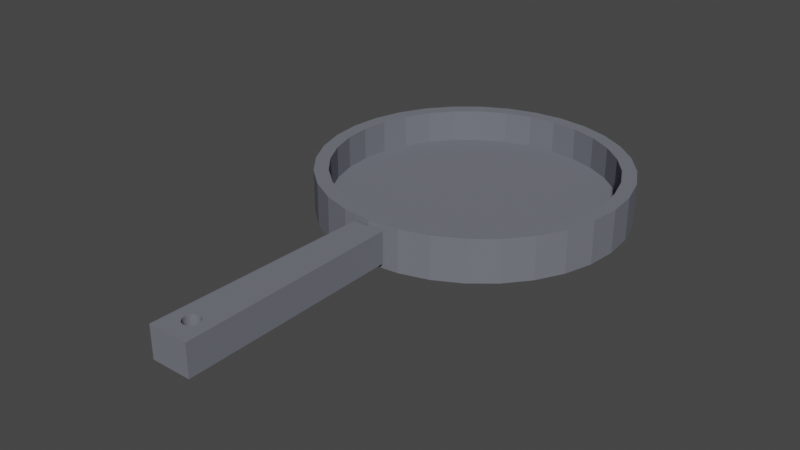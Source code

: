 # Source: frying_pan.blend  (saved by Blender 2.81.16; exported with 4.5.12 LTS)
import bpy
from mathutils import Matrix  # noqa: F401  (used for matrix-valued properties, if any)

bpy.ops.wm.read_factory_settings(use_empty=True)
scene = bpy.context.scene
scene.name = 'Scene'

# ---- collections
col_collection = bpy.data.collections.new('Collection'); scene.collection.children.link(col_collection)

# ---- materials (node trees are filled in below, after node groups)
mat_material_002 = bpy.data.materials.new('Material.002')
mat_material_002.use_transparent_shadow = False
mat_material_002.diffuse_color = (0.1672, 0.1736, 0.2039, 1.0)
mat_material_002.roughness = 0.1203
mat_material_002.specular_intensity = 0.4237
mat_material_002.metallic = 0.7881

# ---- material node trees

# ---- world
world_world = bpy.data.worlds.new('World'); scene.world = world_world
world_world.use_nodes = True; world_world.node_tree.nodes.clear()
_N = world_world.node_tree.nodes; _L = world_world.node_tree.links
n0 = _N.new('ShaderNodeOutputWorld'); n0.name = 'World Output'; n0.location = (300, 300)
n1 = _N.new('ShaderNodeBackground'); n1.name = 'Background'; n1.location = (10, 300)
n1.inputs[0].default_value = (0.05088, 0.05088, 0.05088, 1.0)
_L.new(n1.outputs[0], n0.inputs[0])
n0.is_active_output = True
world_world.color = (0.05088, 0.05088, 0.05088)
world_world.use_sun_shadow = False
world_world.sun_shadow_jitter_overblur = 0.0

# ---- meshes
me_cylinder = bpy.data.meshes.new('Cylinder')
me_cylinder.from_pydata([(-0.2382, -4.464, 0.06697), (-0.2382, -4.464, 0.4433), (-0.1882, -1.834, 0.06697), (-0.1882, -1.834, 0.4433), (0.2382, -4.464, 0.06697), (0.2382, -4.464, 0.4433), (0.1882, -1.834, 0.06697), (0.1882, -1.834, 0.4433), (0.0, 1.653, 0.1211), (0.3226, 1.622, 0.1211), (0.6328, 1.528, 0.1211), (0.9186, 1.375, 0.1211), (1.169, 1.169, 0.1211), (1.375, 0.9186, 0.1211), (1.528, 0.6328, 0.1211), (1.622, 0.3226, 0.1211), (1.653, 1.248e-07, 0.1211), (1.622, -0.3226, 0.1211), (1.528, -0.6328, 0.1211), (1.375, -0.9186, 0.1211), (1.169, -1.169, 0.1211), (0.9186, -1.375, 0.1211), (0.6328, -1.528, 0.1211), (0.3226, -1.622, 0.1211), (-5.388e-07, -1.653, 0.1211), (-0.3226, -1.622, 0.1211), (-0.6328, -1.528, 0.1211), (-0.9186, -1.375, 0.1211), (-1.169, -1.169, 0.1211), (-1.375, -0.9186, 0.1211), (-1.528, -0.6328, 0.1211), (-1.622, -0.3226, 0.1211), (-1.653, 1.597e-06, 0.1211), (-1.622, 0.3226, 0.1211), (-1.528, 0.6328, 0.1211), (-1.375, 0.9186, 0.1211), (-1.169, 1.169, 0.1211), (-0.9186, 1.375, 0.1211), (-0.6328, 1.528, 0.1211), (-0.3226, 1.622, 0.1211), (0.0, 1.823, -2.98e-07), (0.0, 1.823, 0.5102), (0.3557, 1.788, -2.98e-07), (0.3557, 1.788, 0.5102), (0.6978, 1.685, -2.98e-07), (0.6978, 1.685, 0.5102), (1.013, 1.516, -2.98e-07), (1.013, 1.516, 0.5102), (1.289, 1.289, -2.98e-07), (1.289, 1.289, 0.5102), (1.516, 1.013, -2.98e-07), (1.516, 1.013, 0.5102), (1.685, 0.6978, -2.98e-07), (1.685, 0.6978, 0.5102), (1.788, 0.3557, -2.98e-07), (1.788, 0.3557, 0.5102), (1.823, 1.377e-07, -2.98e-07), (1.823, 1.377e-07, 0.5102), (1.788, -0.3557, -2.98e-07), (1.788, -0.3557, 0.5102), (1.685, -0.6978, -2.98e-07), (1.685, -0.6978, 0.5102), (1.516, -1.013, -2.98e-07), (1.516, -1.013, 0.5102), (1.289, -1.289, 0.0), (1.289, -1.289, 0.5102), (1.013, -1.516, -2.98e-07), (1.013, -1.516, 0.5102), (0.6978, -1.685, -2.98e-07), (0.6978, -1.685, 0.5102), (0.3557, -1.788, -2.98e-07), (0.3557, -1.788, 0.5102), (-5.941e-07, -1.823, -2.98e-07), (-5.941e-07, -1.823, 0.5102), (-0.3557, -1.788, -2.98e-07), (-0.3557, -1.788, 0.5102), (-0.6978, -1.685, -2.98e-07), (-0.6978, -1.685, 0.5102), (-1.013, -1.516, -2.98e-07), (-1.013, -1.516, 0.5102), (-1.289, -1.289, -2.98e-07), (-1.289, -1.289, 0.5102), (-1.516, -1.013, -2.98e-07), (-1.516, -1.013, 0.5102), (-1.685, -0.6978, -2.98e-07), (-1.685, -0.6978, 0.5102), (-1.788, -0.3557, -2.98e-07), (-1.788, -0.3557, 0.5102), (-1.823, 1.761e-06, -2.98e-07), (-1.823, 1.761e-06, 0.5102), (-1.788, 0.3557, -2.98e-07), (-1.788, 0.3557, 0.5102), (-1.685, 0.6978, -2.98e-07), (-1.685, 0.6978, 0.5102), (-1.516, 1.013, -2.98e-07), (-1.516, 1.013, 0.5102), (-1.289, 1.289, -2.98e-07), (-1.289, 1.289, 0.5102), (-1.013, 1.516, -2.98e-07), (-1.013, 1.516, 0.5102), (-0.6978, 1.685, -2.98e-07), (-0.6978, 1.685, 0.5102), (-0.3557, 1.788, -2.98e-07), (-0.3557, 1.788, 0.5102), (1.375, -0.9186, 0.5102), (0.0, 1.653, 0.5102), (-0.3226, 1.622, 0.5102), (-0.6328, 1.528, 0.5102), (-1.528, -0.6328, 0.5102), (-1.375, -0.9186, 0.5102), (-1.622, -0.3226, 0.5102), (-1.169, -1.169, 0.5102), (-0.3226, -1.622, 0.5102), (-5.388e-07, -1.653, 0.5102), (-0.6328, -1.528, 0.5102), (1.622, 0.3226, 0.5102), (0.9186, 1.375, 0.5102), (1.653, 1.248e-07, 0.5102), (1.528, 0.6328, 0.5102), (0.3226, -1.622, 0.5102), (-1.169, 1.169, 0.5102), (-0.9186, 1.375, 0.5102), (-1.375, 0.9186, 0.5102), (1.622, -0.3226, 0.5102), (0.9186, -1.375, 0.5102), (1.169, -1.169, 0.5102), (1.528, -0.6328, 0.5102), (-1.653, 1.597e-06, 0.5102), (-0.9186, -1.375, 0.5102), (-1.622, 0.3226, 0.5102), (1.169, 1.169, 0.5102), (0.6328, -1.528, 0.5102), (1.375, 0.9186, 0.5102), (-1.528, 0.6328, 0.5102), (0.6328, 1.528, 0.5102), (0.3226, 1.622, 0.5102), (0.0789, -4.24, 0.4433), (0.0789, -4.24, 0.06697), (0.0, -4.092, 0.4433), (0.0, -4.092, 0.06697), (-0.01851, -4.094, 0.4433), (-0.01851, -4.094, 0.06697), (-0.03631, -4.099, 0.4433), (-0.03631, -4.099, 0.06697), (-0.08767, -4.223, 0.4433), (-0.08767, -4.223, 0.06697), (-0.0789, -4.24, 0.4433), (-0.0789, -4.24, 0.06697), (-0.09307, -4.205, 0.4433), (-0.09307, -4.205, 0.06697), (-0.0671, -4.254, 0.4433), (-0.0671, -4.254, 0.06697), (-0.01851, -4.28, 0.4433), (-0.01851, -4.28, 0.06697), (-3.092e-08, -4.282, 0.4433), (-3.092e-08, -4.282, 0.06697), (-0.03631, -4.275, 0.4433), (-0.03631, -4.275, 0.06697), (0.09307, -4.168, 0.4433), (0.09307, -4.168, 0.06697), (0.05272, -4.108, 0.4433), (0.05272, -4.108, 0.06697), (0.09489, -4.187, 0.4433), (0.09489, -4.187, 0.06697), (0.08767, -4.151, 0.4433), (0.08767, -4.151, 0.06697), (0.01851, -4.28, 0.4433), (0.01851, -4.28, 0.06697), (-0.0671, -4.12, 0.4433), (-0.0671, -4.12, 0.06697), (-0.05272, -4.108, 0.4433), (-0.05272, -4.108, 0.06697), (-0.0789, -4.134, 0.4433), (-0.0789, -4.134, 0.06697), (0.09307, -4.205, 0.4433), (0.09307, -4.205, 0.06697), (0.05272, -4.266, 0.4433), (0.05272, -4.266, 0.06697), (0.0671, -4.254, 0.4433), (0.0671, -4.254, 0.06697), (0.08767, -4.223, 0.4433), (0.08767, -4.223, 0.06697), (-0.09489, -4.187, 0.4433), (-0.09489, -4.187, 0.06697), (-0.05272, -4.266, 0.4433), (-0.05272, -4.266, 0.06697), (-0.09307, -4.168, 0.4433), (-0.09307, -4.168, 0.06697), (0.0671, -4.12, 0.4433), (0.0671, -4.12, 0.06697), (0.03631, -4.275, 0.4433), (0.03631, -4.275, 0.06697), (0.0789, -4.134, 0.4433), (0.0789, -4.134, 0.06697), (-0.08767, -4.151, 0.4433), (-0.08767, -4.151, 0.06697), (0.03631, -4.099, 0.4433), (0.03631, -4.099, 0.06697), (0.01851, -4.094, 0.4433), (0.01851, -4.094, 0.06697)], [], [(0, 1, 3, 2), (2, 3, 7, 6), (6, 7, 5, 4), (4, 5, 1, 0), (2, 6, 4, 163, 159, 165, 193, 189, 161, 197, 199, 139, 141, 143, 171, 169, 173, 195, 187, 183, 0), (7, 3, 1, 182, 186, 194, 172, 168, 170, 142, 140, 138, 198, 196, 160, 188, 192, 164, 158, 162, 5), (8, 9, 135, 105), (9, 10, 134, 135), (10, 11, 116, 134), (11, 12, 130, 116), (12, 13, 132, 130), (13, 14, 118, 132), (14, 15, 115, 118), (15, 16, 117, 115), (16, 17, 123, 117), (17, 18, 126, 123), (18, 19, 104, 126), (19, 20, 125, 104), (20, 21, 124, 125), (21, 22, 131, 124), (22, 23, 119, 131), (23, 24, 113, 119), (24, 25, 112, 113), (25, 26, 114, 112), (26, 27, 128, 114), (27, 28, 111, 128), (28, 29, 109, 111), (29, 30, 108, 109), (30, 31, 110, 108), (31, 32, 127, 110), (32, 33, 129, 127), (33, 34, 133, 129), (34, 35, 122, 133), (35, 36, 120, 122), (36, 37, 121, 120), (37, 38, 107, 121), (38, 39, 106, 107), (39, 8, 105, 106), (8, 39, 38, 37, 36, 35, 34, 33, 32, 31, 30, 29, 28, 27, 26, 25, 24, 23, 22, 21, 20, 19, 18, 17, 16, 15, 14, 13, 12, 11, 10, 9), (40, 41, 43, 42), (42, 43, 45, 44), (44, 45, 47, 46), (46, 47, 49, 48), (48, 49, 51, 50), (50, 51, 53, 52), (52, 53, 55, 54), (54, 55, 57, 56), (56, 57, 59, 58), (58, 59, 61, 60), (60, 61, 63, 62), (62, 63, 65, 64), (64, 65, 67, 66), (66, 67, 69, 68), (68, 69, 71, 70), (70, 71, 73, 72), (72, 73, 75, 74), (74, 75, 77, 76), (76, 77, 79, 78), (78, 79, 81, 80), (80, 81, 83, 82), (82, 83, 85, 84), (84, 85, 87, 86), (86, 87, 89, 88), (88, 89, 91, 90), (90, 91, 93, 92), (92, 93, 95, 94), (94, 95, 97, 96), (96, 97, 99, 98), (98, 99, 101, 100), (43, 41, 103, 101, 99, 97, 95, 93, 91, 89, 127, 129, 133, 122, 120, 121, 107, 106, 105, 135, 134, 116, 130, 132, 118, 115, 117, 57, 55, 53, 51, 49, 47, 45), (100, 101, 103, 102), (102, 103, 41, 40), (40, 42, 44, 46, 48, 50, 52, 54, 56, 58, 60, 62, 64, 66, 68, 70, 72, 74, 76, 78, 80, 82, 84, 86, 88, 90, 92, 94, 96, 98, 100, 102), (57, 117, 123, 126, 104, 125, 124, 131, 119, 113, 112, 114, 128, 111, 109, 108, 110, 127, 89, 87, 85, 83, 81, 79, 77, 75, 73, 71, 69, 67, 65, 63, 61, 59), (175, 174, 162, 163), (179, 178, 136, 137), (137, 136, 180, 181), (187, 186, 182, 183), (159, 158, 164, 165), (163, 162, 158, 159), (193, 192, 188, 189), (139, 138, 140, 141), (153, 152, 154, 155), (173, 172, 194, 195), (155, 154, 166, 167), (141, 140, 142, 143), (189, 188, 160, 161), (185, 184, 156, 157), (161, 160, 196, 197), (177, 176, 178, 179), (171, 170, 168, 169), (195, 194, 186, 187), (0, 183, 149, 145, 147, 151, 185, 157, 153, 155, 167, 191, 177, 179, 137, 181, 175, 163, 4), (191, 190, 176, 177), (151, 150, 184, 185), (145, 144, 146, 147), (199, 198, 138, 139), (165, 164, 192, 193), (183, 182, 148, 149), (181, 180, 174, 175), (157, 156, 152, 153), (143, 142, 170, 171), (197, 196, 198, 199), (167, 166, 190, 191), (149, 148, 144, 145), (169, 168, 172, 173), (5, 162, 174, 180, 136, 178, 176, 190, 166, 154, 152, 156, 184, 150, 146, 144, 148, 182, 1), (147, 146, 150, 151)])
_uv = me_cylinder.uv_layers.new(name='UVMap')
_uv.uv.foreach_set('vector', [0.375, 0.0, 0.625, 0.0, 0.625, 0.25, 0.375, 0.25, 0.375, 0.25, 0.625, 0.25, 0.625, 0.5, 0.375, 0.5, 0.375, 0.5, 0.625, 0.5, 0.625, 0.75, 0.375, 0.75, 0.375, 0.75, 0.625, 0.75, 0.625, 1.0, 0.375, 1.0, 0.125, 0.5, 0.375, 0.5, 0.375, 0.75, 0.3007, 0.7237, 0.2998, 0.7219, 0.297, 0.7202, 0.2924, 0.7187, 0.2861, 0.7173, 0.2784, 0.7162, 0.2696, 0.7153, 0.26, 0.7148, 0.25, 0.7147, 0.24, 0.7148, 0.2304, 0.7153, 0.2216, 0.7162, 0.2139, 0.7173, 0.2076, 0.7187, 0.203, 0.7202, 0.2002, 0.7219, 0.1993, 0.7237, 0.125, 0.75, 0.625, 0.5, 0.875, 0.5, 0.875, 0.75, 0.8007, 0.7237, 0.7998, 0.7219, 0.797, 0.7202, 0.7924, 0.7187, 0.7861, 0.7173, 0.7784, 0.7162, 0.7696, 0.7153, 0.76, 0.7148, 0.75, 0.7147, 0.74, 0.7148, 0.7304, 0.7153, 0.7216, 0.7162, 0.7139, 0.7173, 0.7076, 0.7187, 0.703, 0.7202, 0.7002, 0.7219, 0.6993, 0.7237, 0.625, 0.75, 1.0, 0.5, 0.9688, 0.5, 0.9688, 0.5588, 1.0, 0.5588, 0.9688, 0.5, 0.9375, 0.5, 0.9375, 0.5588, 0.9688, 0.5588, 0.9375, 0.5, 0.9062, 0.5, 0.9062, 0.5588, 0.9375, 0.5588, 0.9062, 0.5, 0.875, 0.5, 0.875, 0.5588, 0.9062, 0.5588, 0.875, 0.5, 0.8438, 0.5, 0.8438, 0.5588, 0.875, 0.5588, 0.8438, 0.5, 0.8125, 0.5, 0.8125, 0.5588, 0.8438, 0.5588, 0.8125, 0.5, 0.7812, 0.5, 0.7812, 0.5588, 0.8125, 0.5588, 0.7812, 0.5, 0.75, 0.5, 0.75, 0.5588, 0.7812, 0.5588, 0.75, 0.5, 0.7188, 0.5, 0.7188, 0.5588, 0.75, 0.5588, 0.7188, 0.5, 0.6875, 0.5, 0.6875, 0.5588, 0.7188, 0.5588, 0.6875, 0.5, 0.6562, 0.5, 0.6562, 0.5588, 0.6875, 0.5588, 0.6562, 0.5, 0.625, 0.5, 0.625, 0.5588, 0.6562, 0.5588, 0.625, 0.5, 0.5938, 0.5, 0.5938, 0.5588, 0.625, 0.5588, 0.5938, 0.5, 0.5625, 0.5, 0.5625, 0.5588, 0.5938, 0.5588, 0.5625, 0.5, 0.5312, 0.5, 0.5312, 0.5588, 0.5625, 0.5588, 0.5312, 0.5, 0.5, 0.5, 0.5, 0.5588, 0.5312, 0.5588, 0.5, 0.5, 0.4688, 0.5, 0.4688, 0.5588, 0.5, 0.5588, 0.4688, 0.5, 0.4375, 0.5, 0.4375, 0.5588, 0.4688, 0.5588, 0.4375, 0.5, 0.4062, 0.5, 0.4062, 0.5588, 0.4375, 0.5588, 0.4062, 0.5, 0.375, 0.5, 0.375, 0.5588, 0.4062, 0.5588, 0.375, 0.5, 0.3438, 0.5, 0.3438, 0.5588, 0.375, 0.5588, 0.3438, 0.5, 0.3125, 0.5, 0.3125, 0.5588, 0.3438, 0.5588, 0.3125, 0.5, 0.2812, 0.5, 0.2812, 0.5588, 0.3125, 0.5588, 0.2812, 0.5, 0.25, 0.5, 0.25, 0.5588, 0.2812, 0.5588, 0.25, 0.5, 0.2188, 0.5, 0.2188, 0.5588, 0.25, 0.5588, 0.2188, 0.5, 0.1875, 0.5, 0.1875, 0.5588, 0.2188, 0.5588, 0.1875, 0.5, 0.1562, 0.5, 0.1562, 0.5588, 0.1875, 0.5588, 0.1562, 0.5, 0.125, 0.5, 0.125, 0.5588, 0.1562, 0.5588, 0.125, 0.5, 0.09375, 0.5, 0.09375, 0.5588, 0.125, 0.5588, 0.09375, 0.5, 0.0625, 0.5, 0.0625, 0.5588, 0.09375, 0.5588, 0.0625, 0.5, 0.03125, 0.5, 0.03125, 0.5588, 0.0625, 0.5588, 0.03125, 0.5, 0.0, 0.5, 0.0, 0.5588, 0.03125, 0.5588, 0.75, 0.49, 0.7032, 0.4854, 0.6582, 0.4717, 0.6167, 0.4496, 0.5803, 0.4197, 0.5504, 0.3833, 0.5283, 0.3418, 0.5146, 0.2968, 0.51, 0.25, 0.5146, 0.2032, 0.5283, 0.1582, 0.5504, 0.1167, 0.5803, 0.08029, 0.6167, 0.05045, 0.6582, 0.02827, 0.7032, 0.01461, 0.75, 0.01, 0.7968, 0.01461, 0.8418, 0.02827, 0.8833, 0.05045, 0.9197, 0.08029, 0.9496, 0.1167, 0.9717, 0.1582, 0.9854, 0.2032, 0.99, 0.25, 0.9854, 0.2968, 0.9717, 0.3418, 0.9496, 0.3833, 0.9197, 0.4197, 0.8833, 0.4496, 0.8418, 0.4717, 0.7968, 0.4854, 1.0, 0.5, 1.0, 1.0, 0.9688, 1.0, 0.9688, 0.5, 0.9688, 0.5, 0.9688, 1.0, 0.9375, 1.0, 0.9375, 0.5, 0.9375, 0.5, 0.9375, 1.0, 0.9062, 1.0, 0.9062, 0.5, 0.9062, 0.5, 0.9062, 1.0, 0.875, 1.0, 0.875, 0.5, 0.875, 0.5, 0.875, 1.0, 0.8438, 1.0, 0.8438, 0.5, 0.8438, 0.5, 0.8438, 1.0, 0.8125, 1.0, 0.8125, 0.5, 0.8125, 0.5, 0.8125, 1.0, 0.7812, 1.0, 0.7812, 0.5, 0.7812, 0.5, 0.7812, 1.0, 0.75, 1.0, 0.75, 0.5, 0.75, 0.5, 0.75, 1.0, 0.7188, 1.0, 0.7188, 0.5, 0.7188, 0.5, 0.7188, 1.0, 0.6875, 1.0, 0.6875, 0.5, 0.6875, 0.5, 0.6875, 1.0, 0.6562, 1.0, 0.6562, 0.5, 0.6562, 0.5, 0.6562, 1.0, 0.625, 1.0, 0.625, 0.5, 0.625, 0.5, 0.625, 1.0, 0.5938, 1.0, 0.5938, 0.5, 0.5938, 0.5, 0.5938, 1.0, 0.5625, 1.0, 0.5625, 0.5, 0.5625, 0.5, 0.5625, 1.0, 0.5312, 1.0, 0.5312, 0.5, 0.5312, 0.5, 0.5312, 1.0, 0.5, 1.0, 0.5, 0.5, 0.5, 0.5, 0.5, 1.0, 0.4688, 1.0, 0.4688, 0.5, 0.4688, 0.5, 0.4688, 1.0, 0.4375, 1.0, 0.4375, 0.5, 0.4375, 0.5, 0.4375, 1.0, 0.4062, 1.0, 0.4062, 0.5, 0.4062, 0.5, 0.4062, 1.0, 0.375, 1.0, 0.375, 0.5, 0.375, 0.5, 0.375, 1.0, 0.3438, 1.0, 0.3438, 0.5, 0.3438, 0.5, 0.3438, 1.0, 0.3125, 1.0, 0.3125, 0.5, 0.3125, 0.5, 0.3125, 1.0, 0.2812, 1.0, 0.2812, 0.5, 0.2812, 0.5, 0.2812, 1.0, 0.25, 1.0, 0.25, 0.5, 0.25, 0.5, 0.25, 1.0, 0.2188, 1.0, 0.2188, 0.5, 0.2188, 0.5, 0.2188, 1.0, 0.1875, 1.0, 0.1875, 0.5, 0.1875, 0.5, 0.1875, 1.0, 0.1562, 1.0, 0.1562, 0.5, 0.1562, 0.5, 0.1562, 1.0, 0.125, 1.0, 0.125, 0.5, 0.125, 0.5, 0.125, 1.0, 0.09375, 1.0, 0.09375, 0.5, 0.09375, 0.5, 0.09375, 1.0, 0.0625, 1.0, 0.0625, 0.5, 0.2968, 0.4854, 0.25, 0.49, 0.2032, 0.4854, 0.1582, 0.4717, 0.1167, 0.4496, 0.08029, 0.4197, 0.05045, 0.3833, 0.02827, 0.3418, 0.01461, 0.2968, 0.01, 0.25, 0.03237, 0.25, 0.03655, 0.2925, 0.04893, 0.3333, 0.06905, 0.3709, 0.09611, 0.4039, 0.1291, 0.431, 0.1667, 0.4511, 0.2075, 0.4635, 0.25, 0.4676, 0.2925, 0.4635, 0.3333, 0.4511, 0.3709, 0.431, 0.4039, 0.4039, 0.431, 0.3709, 0.4511, 0.3333, 0.4635, 0.2925, 0.4676, 0.25, 0.49, 0.25, 0.4854, 0.2968, 0.4717, 0.3418, 0.4496, 0.3833, 0.4197, 0.4197, 0.3833, 0.4496, 0.3418, 0.4717, 0.0625, 0.5, 0.0625, 1.0, 0.03125, 1.0, 0.03125, 0.5, 0.03125, 0.5, 0.03125, 1.0, 0.0, 1.0, 0.0, 0.5, 0.75, 0.49, 0.7968, 0.4854, 0.8418, 0.4717, 0.8833, 0.4496, 0.9197, 0.4197, 0.9496, 0.3833, 0.9717, 0.3418, 0.9854, 0.2968, 0.99, 0.25, 0.9854, 0.2032, 0.9717, 0.1582, 0.9496, 0.1167, 0.9197, 0.08029, 0.8833, 0.05045, 0.8418, 0.02827, 0.7968, 0.01461, 0.75, 0.01, 0.7032, 0.01461, 0.6582, 0.02827, 0.6167, 0.05045, 0.5803, 0.08029, 0.5504, 0.1167, 0.5283, 0.1582, 0.5146, 0.2032, 0.51, 0.25, 0.5146, 0.2968, 0.5283, 0.3418, 0.5504, 0.3833, 0.5803, 0.4197, 0.6167, 0.4496, 0.6582, 0.4717, 0.7032, 0.4854, 0.49, 0.25, 0.4676, 0.25, 0.4635, 0.2075, 0.4511, 0.1667, 0.431, 0.1291, 0.4039, 0.09611, 0.3709, 0.06904, 0.3333, 0.04893, 0.2925, 0.03655, 0.25, 0.03237, 0.2075, 0.03655, 0.1667, 0.04893, 0.1291, 0.06905, 0.09611, 0.09611, 0.06904, 0.1291, 0.04893, 0.1667, 0.03655, 0.2075, 0.03237, 0.25, 0.01, 0.25, 0.01461, 0.2032, 0.02827, 0.1582, 0.05045, 0.1167, 0.08029, 0.08029, 0.1167, 0.05045, 0.1582, 0.02827, 0.2032, 0.01461, 0.25, 0.01, 0.2968, 0.01461, 0.3418, 0.02827, 0.3833, 0.05045, 0.4197, 0.08029, 0.4496, 0.1167, 0.4717, 0.1582, 0.4854, 0.2032, 0.7188, 0.6791, 0.7188, 0.8209, 0.75, 0.8209, 0.75, 0.6791, 0.625, 0.6791, 0.625, 0.8209, 0.6562, 0.8209, 0.6562, 0.6791, 0.6562, 0.6791, 0.6562, 0.8209, 0.6875, 0.8209, 0.6875, 0.6791, 0.2188, 0.6791, 0.2188, 0.8209, 0.25, 0.8209, 0.25, 0.6791, 0.7812, 0.6791, 0.7812, 0.8209, 0.8125, 0.8209, 0.8125, 0.6791, 0.75, 0.6791, 0.75, 0.8209, 0.7812, 0.8209, 0.7812, 0.6791, 0.8438, 0.6791, 0.8438, 0.8209, 0.875, 0.8209, 0.875, 0.6791, 0.0, 0.6791, 0.0, 0.8209, 0.03125, 0.8209, 0.03125, 0.6791, 0.4688, 0.6791, 0.4688, 0.8209, 0.5, 0.8209, 0.5, 0.6791, 0.1562, 0.6791, 0.1562, 0.8209, 0.1875, 0.8209, 0.1875, 0.6791, 0.5, 0.6791, 0.5, 0.8209, 0.5312, 0.8209, 0.5312, 0.6791, 0.03125, 0.6791, 0.03125, 0.8209, 0.0625, 0.8209, 0.0625, 0.6791, 0.875, 0.6791, 0.875, 0.8209, 0.9062, 0.8209, 0.9062, 0.6791, 0.4062, 0.6791, 0.4062, 0.8209, 0.4375, 0.8209, 0.4375, 0.6791, 0.9062, 0.6791, 0.9062, 0.8209, 0.9375, 0.8209, 0.9375, 0.6791, 0.5938, 0.6791, 0.5938, 0.8209, 0.625, 0.8209, 0.625, 0.6791, 0.09375, 0.6791, 0.09375, 0.8209, 0.125, 0.8209, 0.125, 0.6791, 0.1875, 0.6791, 0.1875, 0.8209, 0.2188, 0.8209, 0.2188, 0.6791, 0.125, 0.75, 0.1993, 0.7237, 0.2003, 0.7254, 0.2033, 0.7271, 0.208, 0.7287, 0.2143, 0.7301, 0.222, 0.7312, 0.2307, 0.732, 0.2402, 0.7325, 0.25, 0.7327, 0.2598, 0.7325, 0.2693, 0.732, 0.278, 0.7312, 0.2857, 0.7301, 0.292, 0.7287, 0.2967, 0.7271, 0.2997, 0.7254, 0.3007, 0.7237, 0.375, 0.75, 0.5625, 0.6791, 0.5625, 0.8209, 0.5938, 0.8209, 0.5938, 0.6791, 0.375, 0.6791, 0.375, 0.8209, 0.4062, 0.8209, 0.4062, 0.6791, 0.3125, 0.6791, 0.3125, 0.8209, 0.3438, 0.8209, 0.3438, 0.6791, 0.9688, 0.6791, 0.9688, 0.8209, 1.0, 0.8209, 1.0, 0.6791, 0.8125, 0.6791, 0.8125, 0.8209, 0.8438, 0.8209, 0.8438, 0.6791, 0.25, 0.6791, 0.25, 0.8209, 0.2812, 0.8209, 0.2812, 0.6791, 0.6875, 0.6791, 0.6875, 0.8209, 0.7188, 0.8209, 0.7188, 0.6791, 0.4375, 0.6791, 0.4375, 0.8209, 0.4688, 0.8209, 0.4688, 0.6791, 0.0625, 0.6791, 0.0625, 0.8209, 0.09375, 0.8209, 0.09375, 0.6791, 0.9375, 0.6791, 0.9375, 0.8209, 0.9688, 0.8209, 0.9688, 0.6791, 0.5312, 0.6791, 0.5312, 0.8209, 0.5625, 0.8209, 0.5625, 0.6791, 0.2812, 0.6791, 0.2812, 0.8209, 0.3125, 0.8209, 0.3125, 0.6791, 0.125, 0.6791, 0.125, 0.8209, 0.1562, 0.8209, 0.1562, 0.6791, 0.625, 0.75, 0.6993, 0.7237, 0.7003, 0.7254, 0.7033, 0.7271, 0.708, 0.7287, 0.7143, 0.7301, 0.722, 0.7312, 0.7307, 0.732, 0.7402, 0.7325, 0.75, 0.7327, 0.7598, 0.7325, 0.7693, 0.732, 0.778, 0.7312, 0.7857, 0.7301, 0.792, 0.7287, 0.7967, 0.7271, 0.7997, 0.7254, 0.8007, 0.7237, 0.875, 0.75, 0.3438, 0.6791, 0.3438, 0.8209, 0.375, 0.8209, 0.375, 0.6791])
_ca = me_cylinder.color_attributes.new('Col', 'BYTE_COLOR', 'CORNER')
_ca.data.foreach_set('color', [1.0, 1.0, 1.0, 1.0, 1.0, 1.0, 1.0, 1.0, 1.0, 1.0, 1.0, 1.0, 1.0, 1.0, 1.0, 1.0, 1.0, 1.0, 1.0, 1.0, 1.0, 1.0, 1.0, 1.0, 1.0, 1.0, 1.0, 1.0, 1.0, 1.0, 1.0, 1.0, 1.0, 1.0, 1.0, 1.0, 1.0, 1.0, 1.0, 1.0, 1.0, 1.0, 1.0, 1.0, 1.0, 1.0, 1.0, 1.0, 1.0, 1.0, 1.0, 1.0, 1.0, 1.0, 1.0, 1.0, 1.0, 1.0, 1.0, 1.0, 1.0, 1.0, 1.0, 1.0, 1.0, 1.0, 1.0, 1.0, 1.0, 1.0, 1.0, 1.0, 1.0, 1.0, 1.0, 1.0, 1.0, 1.0, 1.0, 1.0, 1.0, 1.0, 1.0, 1.0, 1.0, 1.0, 1.0, 1.0, 1.0, 1.0, 1.0, 1.0, 1.0, 1.0, 1.0, 1.0, 1.0, 1.0, 1.0, 1.0, 1.0, 1.0, 1.0, 1.0, 1.0, 1.0, 1.0, 1.0, 1.0, 1.0, 1.0, 1.0, 1.0, 1.0, 1.0, 1.0, 1.0, 1.0, 1.0, 1.0, 1.0, 1.0, 1.0, 1.0, 1.0, 1.0, 1.0, 1.0, 1.0, 1.0, 1.0, 1.0, 1.0, 1.0, 1.0, 1.0, 1.0, 1.0, 1.0, 1.0, 1.0, 1.0, 1.0, 1.0, 1.0, 1.0, 1.0, 1.0, 1.0, 1.0, 1.0, 1.0, 1.0, 1.0, 1.0, 1.0, 1.0, 1.0, 1.0, 1.0, 1.0, 1.0, 1.0, 1.0, 1.0, 1.0, 1.0, 1.0, 1.0, 1.0, 1.0, 1.0, 1.0, 1.0, 1.0, 1.0, 1.0, 1.0, 1.0, 1.0, 1.0, 1.0, 1.0, 1.0, 1.0, 1.0, 1.0, 1.0, 1.0, 1.0, 1.0, 1.0, 1.0, 1.0, 1.0, 1.0, 1.0, 1.0, 1.0, 1.0, 1.0, 1.0, 1.0, 1.0, 1.0, 1.0, 1.0, 1.0, 1.0, 1.0, 1.0, 1.0, 1.0, 1.0, 1.0, 1.0, 1.0, 1.0, 1.0, 1.0, 1.0, 1.0, 1.0, 1.0, 1.0, 1.0, 1.0, 1.0, 1.0, 1.0, 1.0, 1.0, 1.0, 1.0, 1.0, 1.0, 1.0, 1.0, 1.0, 1.0, 1.0, 1.0, 1.0, 1.0, 1.0, 1.0, 1.0, 1.0, 1.0, 1.0, 1.0, 1.0, 1.0, 1.0, 1.0, 1.0, 1.0, 1.0, 1.0, 1.0, 1.0, 1.0, 1.0, 1.0, 1.0, 1.0, 1.0, 1.0, 1.0, 1.0, 1.0, 1.0, 1.0, 1.0, 1.0, 1.0, 1.0, 1.0, 1.0, 1.0, 1.0, 1.0, 1.0, 1.0, 1.0, 1.0, 1.0, 1.0, 1.0, 1.0, 1.0, 1.0, 1.0, 1.0, 1.0, 1.0, 1.0, 1.0, 1.0, 1.0, 1.0, 1.0, 1.0, 1.0, 1.0, 1.0, 1.0, 1.0, 1.0, 1.0, 1.0, 1.0, 1.0, 1.0, 1.0, 1.0, 1.0, 1.0, 1.0, 1.0, 1.0, 1.0, 1.0, 1.0, 1.0, 1.0, 1.0, 1.0, 1.0, 1.0, 1.0, 1.0, 1.0, 1.0, 1.0, 1.0, 1.0, 1.0, 1.0, 1.0, 1.0, 1.0, 1.0, 1.0, 1.0, 1.0, 1.0, 1.0, 1.0, 1.0, 1.0, 1.0, 1.0, 1.0, 1.0, 1.0, 1.0, 1.0, 1.0, 1.0, 1.0, 1.0, 1.0, 1.0, 1.0, 1.0, 1.0, 1.0, 1.0, 1.0, 1.0, 1.0, 1.0, 1.0, 1.0, 1.0, 1.0, 1.0, 1.0, 1.0, 1.0, 1.0, 1.0, 1.0, 1.0, 1.0, 1.0, 1.0, 1.0, 1.0, 1.0, 1.0, 1.0, 1.0, 1.0, 1.0, 1.0, 1.0, 1.0, 1.0, 1.0, 1.0, 1.0, 1.0, 1.0, 1.0, 1.0, 1.0, 1.0, 1.0, 1.0, 1.0, 1.0, 1.0, 1.0, 1.0, 1.0, 1.0, 1.0, 1.0, 1.0, 1.0, 1.0, 1.0, 1.0, 1.0, 1.0, 1.0, 1.0, 1.0, 1.0, 1.0, 1.0, 1.0, 1.0, 1.0, 1.0, 1.0, 1.0, 1.0, 1.0, 1.0, 1.0, 1.0, 1.0, 1.0, 1.0, 1.0, 1.0, 1.0, 1.0, 1.0, 1.0, 1.0, 1.0, 1.0, 1.0, 1.0, 1.0, 1.0, 1.0, 1.0, 1.0, 1.0, 1.0, 1.0, 1.0, 1.0, 1.0, 1.0, 1.0, 1.0, 1.0, 1.0, 1.0, 1.0, 1.0, 1.0, 1.0, 1.0, 1.0, 1.0, 1.0, 1.0, 1.0, 1.0, 1.0, 1.0, 1.0, 1.0, 1.0, 1.0, 1.0, 1.0, 1.0, 1.0, 1.0, 1.0, 1.0, 1.0, 1.0, 1.0, 1.0, 1.0, 1.0, 1.0, 1.0, 1.0, 1.0, 1.0, 1.0, 1.0, 1.0, 1.0, 1.0, 1.0, 1.0, 1.0, 1.0, 1.0, 1.0, 1.0, 1.0, 1.0, 1.0, 1.0, 1.0, 1.0, 1.0, 1.0, 1.0, 1.0, 1.0, 1.0, 1.0, 1.0, 1.0, 1.0, 1.0, 1.0, 1.0, 1.0, 1.0, 1.0, 1.0, 1.0, 1.0, 1.0, 1.0, 1.0, 1.0, 1.0, 1.0, 1.0, 1.0, 1.0, 1.0, 1.0, 1.0, 1.0, 1.0, 1.0, 1.0, 1.0, 1.0, 1.0, 1.0, 1.0, 1.0, 1.0, 1.0, 1.0, 1.0, 1.0, 1.0, 1.0, 1.0, 1.0, 1.0, 1.0, 1.0, 1.0, 1.0, 1.0, 1.0, 1.0, 1.0, 1.0, 1.0, 1.0, 1.0, 1.0, 1.0, 1.0, 1.0, 1.0, 1.0, 1.0, 1.0, 1.0, 1.0, 1.0, 1.0, 1.0, 1.0, 1.0, 1.0, 1.0, 1.0, 1.0, 1.0, 1.0, 1.0, 1.0, 1.0, 1.0, 1.0, 1.0, 1.0, 1.0, 1.0, 1.0, 1.0, 1.0, 1.0, 1.0, 1.0, 1.0, 1.0, 1.0, 1.0, 1.0, 1.0, 1.0, 1.0, 1.0, 1.0, 1.0, 1.0, 1.0, 1.0, 1.0, 1.0, 1.0, 1.0, 1.0, 1.0, 1.0, 1.0, 1.0, 1.0, 1.0, 1.0, 1.0, 1.0, 1.0, 1.0, 1.0, 1.0, 1.0, 1.0, 1.0, 1.0, 1.0, 1.0, 1.0, 1.0, 1.0, 1.0, 1.0, 1.0, 1.0, 1.0, 1.0, 1.0, 1.0, 1.0, 1.0, 1.0, 1.0, 1.0, 1.0, 1.0, 1.0, 1.0, 1.0, 1.0, 1.0, 1.0, 1.0, 1.0, 1.0, 1.0, 1.0, 1.0, 1.0, 1.0, 1.0, 1.0, 1.0, 1.0, 1.0, 1.0, 1.0, 1.0, 1.0, 1.0, 1.0, 1.0, 1.0, 1.0, 1.0, 1.0, 1.0, 1.0, 1.0, 1.0, 1.0, 1.0, 1.0, 1.0, 1.0, 1.0, 1.0, 1.0, 1.0, 1.0, 1.0, 1.0, 1.0, 1.0, 1.0, 1.0, 1.0, 1.0, 1.0, 1.0, 1.0, 1.0, 1.0, 1.0, 1.0, 1.0, 1.0, 1.0, 1.0, 1.0, 1.0, 1.0, 1.0, 1.0, 1.0, 1.0, 1.0, 1.0, 1.0, 1.0, 1.0, 1.0, 1.0, 1.0, 1.0, 1.0, 1.0, 1.0, 1.0, 1.0, 1.0, 1.0, 1.0, 1.0, 1.0, 1.0, 1.0, 1.0, 1.0, 1.0, 1.0, 1.0, 1.0, 1.0, 1.0, 1.0, 1.0, 1.0, 1.0, 1.0, 1.0, 1.0, 1.0, 1.0, 1.0, 1.0, 1.0, 1.0, 1.0, 1.0, 1.0, 1.0, 1.0, 1.0, 1.0, 1.0, 1.0, 1.0, 1.0, 1.0, 1.0, 1.0, 1.0, 1.0, 1.0, 1.0, 1.0, 1.0, 1.0, 1.0, 1.0, 1.0, 1.0, 1.0, 1.0, 1.0, 1.0, 1.0, 1.0, 1.0, 1.0, 1.0, 1.0, 1.0, 1.0, 1.0, 1.0, 1.0, 1.0, 1.0, 1.0, 1.0, 1.0, 1.0, 1.0, 1.0, 1.0, 1.0, 1.0, 1.0, 1.0, 1.0, 1.0, 1.0, 1.0, 1.0, 1.0, 1.0, 1.0, 1.0, 1.0, 1.0, 1.0, 1.0, 1.0, 1.0, 1.0, 1.0, 1.0, 1.0, 1.0, 1.0, 1.0, 1.0, 1.0, 1.0, 1.0, 1.0, 1.0, 1.0, 1.0, 1.0, 1.0, 1.0, 1.0, 1.0, 1.0, 1.0, 1.0, 1.0, 1.0, 1.0, 1.0, 1.0, 1.0, 1.0, 1.0, 1.0, 1.0, 1.0, 1.0, 1.0, 1.0, 1.0, 1.0, 1.0, 1.0, 1.0, 1.0, 1.0, 1.0, 1.0, 1.0, 1.0, 1.0, 1.0, 1.0, 1.0, 1.0, 1.0, 1.0, 1.0, 1.0, 1.0, 1.0, 1.0, 1.0, 1.0, 1.0, 1.0, 1.0, 1.0, 1.0, 1.0, 1.0, 1.0, 1.0, 1.0, 1.0, 1.0, 1.0, 1.0, 1.0, 1.0, 1.0, 1.0, 1.0, 1.0, 1.0, 1.0, 1.0, 1.0, 1.0, 1.0, 1.0, 1.0, 1.0, 1.0, 1.0, 1.0, 1.0, 1.0, 1.0, 1.0, 1.0, 1.0, 1.0, 1.0, 1.0, 1.0, 1.0, 1.0, 1.0, 1.0, 1.0, 1.0, 1.0, 1.0, 1.0, 1.0, 1.0, 1.0, 1.0, 1.0, 1.0, 1.0, 1.0, 1.0, 1.0, 1.0, 1.0, 1.0, 1.0, 1.0, 1.0, 1.0, 1.0, 1.0, 1.0, 1.0, 1.0, 1.0, 1.0, 1.0, 1.0, 1.0, 1.0, 1.0, 1.0, 1.0, 1.0, 1.0, 1.0, 1.0, 1.0, 1.0, 1.0, 1.0, 1.0, 1.0, 1.0, 1.0, 1.0, 1.0, 1.0, 1.0, 1.0, 1.0, 1.0, 1.0, 1.0, 1.0, 1.0, 1.0, 1.0, 1.0, 1.0, 1.0, 1.0, 1.0, 1.0, 1.0, 1.0, 1.0, 1.0, 1.0, 1.0, 1.0, 1.0, 1.0, 1.0, 1.0, 1.0, 1.0, 1.0, 1.0, 1.0, 1.0, 1.0, 1.0, 1.0, 1.0, 1.0, 1.0, 1.0, 1.0, 1.0, 1.0, 1.0, 1.0, 1.0, 1.0, 1.0, 1.0, 1.0, 1.0, 1.0, 1.0, 1.0, 1.0, 1.0, 1.0, 1.0, 1.0, 1.0, 1.0, 1.0, 1.0, 1.0, 1.0, 1.0, 1.0, 1.0, 1.0, 1.0, 1.0, 1.0, 1.0, 1.0, 1.0, 1.0, 1.0, 1.0, 1.0, 1.0, 1.0, 1.0, 1.0, 1.0, 1.0, 1.0, 1.0, 1.0, 1.0, 1.0, 1.0, 1.0, 1.0, 1.0, 1.0, 1.0, 1.0, 1.0, 1.0, 1.0, 1.0, 1.0, 1.0, 1.0, 1.0, 1.0, 1.0, 1.0, 1.0, 1.0, 1.0, 1.0, 1.0, 1.0, 1.0, 1.0, 1.0, 1.0, 1.0, 1.0, 1.0, 1.0, 1.0, 1.0, 1.0, 1.0, 1.0, 1.0, 1.0, 1.0, 1.0, 1.0, 1.0, 1.0, 1.0, 1.0, 1.0, 1.0, 1.0, 1.0, 1.0, 1.0, 1.0, 1.0, 1.0, 1.0, 1.0, 1.0, 1.0, 1.0, 1.0, 1.0, 1.0, 1.0, 1.0, 1.0, 1.0, 1.0, 1.0, 1.0, 1.0, 1.0, 1.0, 1.0, 1.0, 1.0, 1.0, 1.0, 1.0, 1.0, 1.0, 1.0, 1.0, 1.0, 1.0, 1.0, 1.0, 1.0, 1.0, 1.0, 1.0, 1.0, 1.0, 1.0, 1.0, 1.0, 1.0, 1.0, 1.0, 1.0, 1.0, 1.0, 1.0, 1.0, 1.0, 1.0, 1.0, 1.0, 1.0, 1.0, 1.0, 1.0, 1.0, 1.0, 1.0, 1.0, 1.0, 1.0, 1.0, 1.0, 1.0, 1.0, 1.0, 1.0, 1.0, 1.0, 1.0, 1.0, 1.0, 1.0, 1.0, 1.0, 1.0, 1.0, 1.0, 1.0, 1.0, 1.0, 1.0, 1.0, 1.0, 1.0, 1.0, 1.0, 1.0, 1.0, 1.0, 1.0, 1.0, 1.0, 1.0, 1.0, 1.0, 1.0, 1.0, 1.0, 1.0, 1.0, 1.0, 1.0, 1.0, 1.0, 1.0, 1.0, 1.0, 1.0, 1.0, 1.0, 1.0, 1.0, 1.0, 1.0, 1.0, 1.0, 1.0, 1.0, 1.0, 1.0, 1.0, 1.0, 1.0, 1.0, 1.0, 1.0, 1.0, 1.0, 1.0, 1.0, 1.0, 1.0, 1.0, 1.0, 1.0, 1.0, 1.0, 1.0, 1.0, 1.0, 1.0, 1.0, 1.0, 1.0, 1.0, 1.0, 1.0, 1.0, 1.0, 1.0, 1.0, 1.0, 1.0, 1.0, 1.0, 1.0, 1.0, 1.0, 1.0, 1.0, 1.0, 1.0, 1.0, 1.0, 1.0, 1.0, 1.0, 1.0, 1.0, 1.0, 1.0, 1.0, 1.0, 1.0, 1.0, 1.0, 1.0, 1.0, 1.0, 1.0, 1.0, 1.0, 1.0, 1.0, 1.0, 1.0, 1.0, 1.0, 1.0, 1.0, 1.0, 1.0, 1.0, 1.0, 1.0, 1.0, 1.0, 1.0, 1.0, 1.0, 1.0, 1.0, 1.0, 1.0, 1.0, 1.0, 1.0, 1.0, 1.0, 1.0, 1.0, 1.0, 1.0, 1.0, 1.0, 1.0, 1.0, 1.0, 1.0, 1.0, 1.0, 1.0, 1.0, 1.0, 1.0, 1.0, 1.0, 1.0, 1.0, 1.0, 1.0, 1.0, 1.0, 1.0, 1.0, 1.0, 1.0, 1.0, 1.0, 1.0, 1.0, 1.0, 1.0, 1.0, 1.0, 1.0, 1.0, 1.0, 1.0, 1.0, 1.0, 1.0, 1.0, 1.0, 1.0, 1.0, 1.0, 1.0, 1.0, 1.0, 1.0, 1.0, 1.0, 1.0, 1.0, 1.0, 1.0, 1.0, 1.0, 1.0, 1.0, 1.0, 1.0, 1.0, 1.0, 1.0, 1.0, 1.0, 1.0, 1.0, 1.0, 1.0, 1.0, 1.0, 1.0, 1.0, 1.0, 1.0, 1.0, 1.0, 1.0, 1.0, 1.0, 1.0, 1.0, 1.0, 1.0, 1.0, 1.0, 1.0, 1.0, 1.0, 1.0, 1.0, 1.0, 1.0, 1.0, 1.0, 1.0, 1.0, 1.0, 1.0, 1.0, 1.0, 1.0, 1.0, 1.0, 1.0, 1.0, 1.0, 1.0, 1.0, 1.0, 1.0, 1.0, 1.0, 1.0, 1.0, 1.0, 1.0, 1.0, 1.0, 1.0, 1.0, 1.0, 1.0, 1.0, 1.0, 1.0, 1.0, 1.0, 1.0, 1.0, 1.0, 1.0, 1.0, 1.0, 1.0, 1.0, 1.0, 1.0, 1.0, 1.0, 1.0, 1.0, 1.0, 1.0, 1.0, 1.0, 1.0, 1.0, 1.0, 1.0, 1.0, 1.0, 1.0, 1.0, 1.0, 1.0, 1.0, 1.0, 1.0, 1.0, 1.0, 1.0, 1.0, 1.0, 1.0, 1.0, 1.0, 1.0, 1.0, 1.0, 1.0, 1.0, 1.0, 1.0, 1.0, 1.0, 1.0, 1.0, 1.0, 1.0, 1.0, 1.0, 1.0, 1.0, 1.0, 1.0, 1.0, 1.0, 1.0, 1.0, 1.0, 1.0, 1.0, 1.0, 1.0, 1.0, 1.0, 1.0, 1.0, 1.0, 1.0, 1.0, 1.0, 1.0, 1.0, 1.0, 1.0, 1.0, 1.0, 1.0, 1.0, 1.0, 1.0, 1.0, 1.0, 1.0, 1.0, 1.0, 1.0, 1.0, 1.0, 1.0, 1.0, 1.0, 1.0, 1.0, 1.0, 1.0, 1.0, 1.0, 1.0, 1.0, 1.0, 1.0, 1.0, 1.0, 1.0, 1.0, 1.0, 1.0, 1.0, 1.0, 1.0, 1.0, 1.0, 1.0, 1.0, 1.0, 1.0, 1.0, 1.0, 1.0, 1.0, 1.0, 1.0, 1.0, 1.0, 1.0, 1.0, 1.0, 1.0, 1.0, 1.0, 1.0, 1.0, 1.0, 1.0, 1.0, 1.0, 1.0, 1.0, 1.0, 1.0, 1.0, 1.0, 1.0, 1.0, 1.0, 1.0, 1.0, 1.0, 1.0, 1.0, 1.0, 1.0, 1.0, 1.0, 1.0, 1.0, 1.0, 1.0, 1.0, 1.0, 1.0, 1.0, 1.0, 1.0, 1.0, 1.0, 1.0, 1.0, 1.0, 1.0, 1.0, 1.0, 1.0, 1.0, 1.0, 1.0, 1.0, 1.0, 1.0, 1.0, 1.0, 1.0, 1.0, 1.0, 1.0, 1.0, 1.0, 1.0, 1.0, 1.0, 1.0, 1.0, 1.0, 1.0, 1.0, 1.0, 1.0, 1.0, 1.0, 1.0, 1.0, 1.0, 1.0, 1.0, 1.0, 1.0, 1.0, 1.0, 1.0, 1.0, 1.0, 1.0, 1.0, 1.0, 1.0, 1.0, 1.0, 1.0, 1.0, 1.0, 1.0, 1.0, 1.0, 1.0, 1.0, 1.0, 1.0, 1.0, 1.0, 1.0, 1.0, 1.0, 1.0, 1.0, 1.0, 1.0, 1.0, 1.0, 1.0, 1.0, 1.0, 1.0, 1.0, 1.0, 1.0, 1.0, 1.0, 1.0, 1.0, 1.0, 1.0, 1.0, 1.0, 1.0, 1.0, 1.0, 1.0, 1.0, 1.0, 1.0, 1.0, 1.0, 1.0, 1.0, 1.0, 1.0, 1.0, 1.0, 1.0, 1.0, 1.0, 1.0, 1.0, 1.0, 1.0, 1.0, 1.0, 1.0, 1.0, 1.0, 1.0, 1.0, 1.0, 1.0, 1.0, 1.0, 1.0, 1.0, 1.0, 1.0, 1.0, 1.0, 1.0, 1.0, 1.0, 1.0, 1.0, 1.0, 1.0, 1.0, 1.0, 1.0, 1.0, 1.0, 1.0, 1.0, 1.0, 1.0, 1.0, 1.0, 1.0, 1.0, 1.0, 1.0, 1.0, 1.0, 1.0, 1.0, 1.0, 1.0, 1.0, 1.0, 1.0, 1.0, 1.0, 1.0, 1.0, 1.0, 1.0, 1.0, 1.0, 1.0, 1.0, 1.0, 1.0, 1.0, 1.0, 1.0, 1.0, 1.0, 1.0, 1.0, 1.0, 1.0, 1.0, 1.0, 1.0, 1.0, 1.0, 1.0, 1.0, 1.0, 1.0, 1.0, 1.0, 1.0, 1.0, 1.0, 1.0, 1.0, 1.0, 1.0, 1.0, 1.0, 1.0, 1.0, 1.0, 1.0, 1.0, 1.0, 1.0, 1.0, 1.0, 1.0, 1.0, 1.0, 1.0, 1.0, 1.0, 1.0, 1.0, 1.0, 1.0, 1.0, 1.0, 1.0, 1.0, 1.0, 1.0, 1.0, 1.0, 1.0, 1.0, 1.0, 1.0, 1.0, 1.0, 1.0, 1.0, 1.0, 1.0, 1.0, 1.0, 1.0, 1.0, 1.0, 1.0, 1.0, 1.0, 1.0, 1.0, 1.0, 1.0, 1.0, 1.0, 1.0, 1.0, 1.0, 1.0, 1.0, 1.0, 1.0, 1.0, 1.0, 1.0, 1.0, 1.0, 1.0, 1.0, 1.0, 1.0, 1.0, 1.0, 1.0, 1.0, 1.0, 1.0, 1.0, 1.0, 1.0, 1.0, 1.0, 1.0, 1.0, 1.0, 1.0, 1.0, 1.0, 1.0, 1.0, 1.0, 1.0, 1.0, 1.0, 1.0, 1.0, 1.0, 1.0, 1.0, 1.0, 1.0, 1.0, 1.0, 1.0, 1.0, 1.0, 1.0, 1.0, 1.0, 1.0, 1.0, 1.0, 1.0, 1.0, 1.0, 1.0, 1.0, 1.0, 1.0, 1.0, 1.0, 1.0, 1.0, 1.0, 1.0, 1.0, 1.0, 1.0, 1.0, 1.0, 1.0, 1.0, 1.0, 1.0, 1.0, 1.0, 1.0, 1.0, 1.0, 1.0, 1.0, 1.0, 1.0, 1.0, 1.0, 1.0, 1.0, 1.0, 1.0, 1.0, 1.0, 1.0, 1.0, 1.0, 1.0, 1.0, 1.0, 1.0, 1.0, 1.0, 1.0, 1.0, 1.0, 1.0, 1.0, 1.0, 1.0, 1.0, 1.0, 1.0, 1.0, 1.0, 1.0, 1.0, 1.0, 1.0, 1.0, 1.0, 1.0, 1.0, 1.0, 1.0, 1.0, 1.0, 1.0, 1.0, 1.0, 1.0, 1.0, 1.0, 1.0, 1.0, 1.0, 1.0, 1.0, 1.0, 1.0, 1.0, 1.0, 1.0, 1.0, 1.0, 1.0, 1.0, 1.0, 1.0, 1.0, 1.0, 1.0, 1.0, 1.0, 1.0, 1.0, 1.0, 1.0, 1.0, 1.0, 1.0, 1.0, 1.0, 1.0, 1.0, 1.0, 1.0, 1.0, 1.0, 1.0, 1.0, 1.0, 1.0, 1.0, 1.0, 1.0, 1.0, 1.0, 1.0, 1.0, 1.0, 1.0, 1.0, 1.0, 1.0, 1.0, 1.0, 1.0, 1.0, 1.0, 1.0, 1.0, 1.0, 1.0, 1.0, 1.0, 1.0, 1.0, 1.0, 1.0, 1.0, 1.0, 1.0, 1.0, 1.0, 1.0, 1.0, 1.0, 1.0, 1.0, 1.0, 1.0, 1.0, 1.0, 1.0, 1.0, 1.0, 1.0, 1.0, 1.0, 1.0, 1.0, 1.0, 1.0, 1.0, 1.0, 1.0, 1.0, 1.0, 1.0, 1.0, 1.0, 1.0, 1.0, 1.0, 1.0, 1.0, 1.0, 1.0, 1.0, 1.0, 1.0, 1.0, 1.0, 1.0, 1.0, 1.0, 1.0, 1.0, 1.0, 1.0, 1.0, 1.0, 1.0, 1.0, 1.0, 1.0, 1.0, 1.0, 1.0, 1.0, 1.0, 1.0, 1.0, 1.0, 1.0, 1.0, 1.0, 1.0, 1.0, 1.0, 1.0, 1.0, 1.0, 1.0, 1.0, 1.0, 1.0, 1.0, 1.0, 1.0, 1.0, 1.0, 1.0, 1.0, 1.0, 1.0, 1.0, 1.0, 1.0, 1.0, 1.0, 1.0, 1.0, 1.0, 1.0, 1.0, 1.0, 1.0, 1.0, 1.0, 1.0, 1.0, 1.0, 1.0, 1.0, 1.0, 1.0, 1.0, 1.0, 1.0, 1.0, 1.0, 1.0, 1.0, 1.0, 1.0, 1.0, 1.0, 1.0, 1.0, 1.0, 1.0, 1.0, 1.0, 1.0, 1.0, 1.0, 1.0, 1.0, 1.0, 1.0, 1.0, 1.0, 1.0, 1.0, 1.0, 1.0, 1.0, 1.0, 1.0, 1.0, 1.0, 1.0, 1.0, 1.0, 1.0, 1.0, 1.0, 1.0, 1.0, 1.0, 1.0, 1.0, 1.0, 1.0, 1.0, 1.0, 1.0, 1.0, 1.0, 1.0, 1.0, 1.0, 1.0, 1.0, 1.0, 1.0, 1.0, 1.0, 1.0, 1.0, 1.0, 1.0, 1.0, 1.0, 1.0, 1.0, 1.0, 1.0, 1.0, 1.0, 1.0, 1.0, 1.0, 1.0, 1.0, 1.0, 1.0, 1.0, 1.0, 1.0, 1.0, 1.0, 1.0, 1.0, 1.0, 1.0, 1.0, 1.0, 1.0, 1.0, 1.0, 1.0, 1.0, 1.0, 1.0, 1.0, 1.0, 1.0, 1.0, 1.0, 1.0, 1.0, 1.0, 1.0, 1.0, 1.0, 1.0, 1.0, 1.0, 1.0, 1.0, 1.0, 1.0, 1.0, 1.0, 1.0, 1.0, 1.0, 1.0, 1.0, 1.0, 1.0, 1.0, 1.0, 1.0, 1.0, 1.0, 1.0, 1.0, 1.0, 1.0, 1.0, 1.0, 1.0, 1.0, 1.0, 1.0, 1.0, 1.0, 1.0, 1.0, 1.0, 1.0, 1.0, 1.0, 1.0, 1.0, 1.0, 1.0, 1.0, 1.0, 1.0, 1.0, 1.0, 1.0, 1.0, 1.0, 1.0, 1.0, 1.0, 1.0, 1.0, 1.0, 1.0, 1.0, 1.0, 1.0, 1.0, 1.0, 1.0, 1.0, 1.0, 1.0, 1.0, 1.0, 1.0, 1.0, 1.0, 1.0, 1.0, 1.0, 1.0, 1.0, 1.0, 1.0, 1.0, 1.0, 1.0, 1.0, 1.0, 1.0, 1.0, 1.0, 1.0, 1.0, 1.0, 1.0, 1.0, 1.0, 1.0, 1.0, 1.0, 1.0])
me_cylinder.materials.append(None)
me_cylinder.use_remesh_fix_poles = True
me_cylinder.use_remesh_preserve_attributes = False
me_cylinder.use_mirror_vertex_groups = False
me_cylinder.update()

# ---- objects
ob_cylinder = bpy.data.objects.new('Cylinder', me_cylinder)

# ---- transforms, parenting, visibility, modifiers, constraints
ob_cylinder.location = (0.0, 0.0, -0.2551)
ob_cylinder.lineart.crease_threshold = 0.0
ob_cylinder.material_slots[0].link = 'OBJECT'; ob_cylinder.material_slots[0].material = mat_material_002

# ---- collection membership
col_collection.objects.link(ob_cylinder)

# ---- scene / render settings (as saved in the file)
scene.frame_start = 1; scene.frame_end = 250; scene.frame_set(1)
scene.render.engine = 'BLENDER_EEVEE_NEXT'
scene.cycles.use_denoising = False
scene.cycles.samples = 128
scene.cycles.sampling_pattern = 'TABULATED_SOBOL'
scene.cycles.use_adaptive_sampling = False
scene.cycles.use_light_tree = False
scene.view_settings.view_transform = 'Filmic'
bpy.context.view_layer.update()

# ---- added for rendering (the .blend has no active camera and no usable light): camera, sun
cam_auto = bpy.data.cameras.new('AutoCamera')
cam_auto.lens = 50.0
cam_auto.sensor_width = 36.0
cam_auto.clip_end = 1000.0
ob_auto_camera = bpy.data.objects.new('AutoCamera', cam_auto)
scene.collection.objects.link(ob_auto_camera)
ob_auto_camera.location = (6.74135, -9.40982, 5.39308)
ob_auto_camera.rotation_euler = (1.09748, -7.21219e-08, 0.694738)
scene.camera = ob_auto_camera
light_auto_sun = bpy.data.lights.new('AutoSun', 'SUN')
light_auto_sun.energy = 3.0
light_auto_sun.angle = 0.0523599
ob_auto_sun = bpy.data.objects.new('AutoSun', light_auto_sun)
scene.collection.objects.link(ob_auto_sun)
ob_auto_sun.rotation_euler = (0.872665, 0.174533, 0.523599)
bpy.context.view_layer.update()
